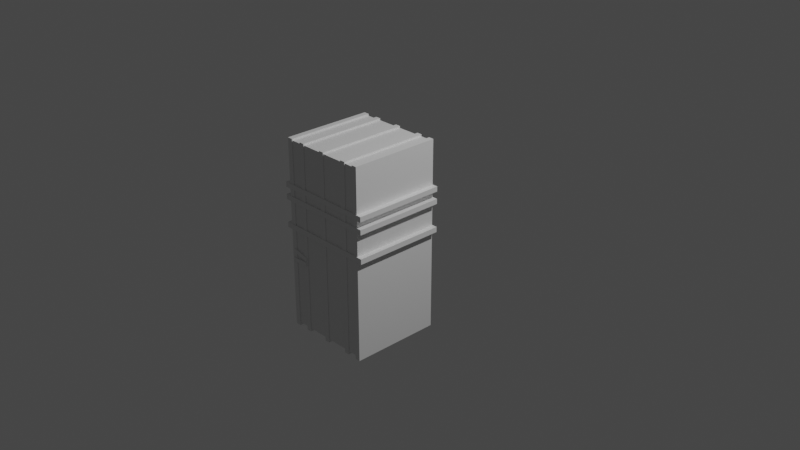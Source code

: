 # Source: town.blend  (saved by Blender 3.2.14; exported with 4.5.12 LTS)
import bpy
from mathutils import Matrix  # noqa: F401  (used for matrix-valued properties, if any)

bpy.ops.wm.read_factory_settings(use_empty=True)
scene = bpy.context.scene
scene.name = 'Scene'

# ---- collections
col_ref = bpy.data.collections.new('ref'); scene.collection.children.link(col_ref)
col_collection = bpy.data.collections.new('Collection'); scene.collection.children.link(col_collection)

# ---- materials (node trees are filled in below, after node groups)
mat_material = bpy.data.materials.new('Material')
mat_material.alpha_threshold = 0.0
mat_material.use_transparent_shadow = False
mat_material.line_color = (0.0, 0.0, 0.0, 1.0)

# ---- material node trees
mat_material.use_nodes = True; mat_material.node_tree.nodes.clear()
_N = mat_material.node_tree.nodes; _L = mat_material.node_tree.links
n0 = _N.new('ShaderNodeOutputMaterial'); n0.name = 'Material Output'; n0.location = (300, 300)
n1 = _N.new('ShaderNodeBsdfPrincipled'); n1.name = 'Principled BSDF'; n1.location = (10, 300)
n1.distribution = 'GGX'
n1.subsurface_method = 'RANDOM_WALK_SKIN'
n1.inputs[2].default_value = 0.4
n1.inputs[3].default_value = 1.45
n1.inputs[27].default_value = (0.0, 0.0, 0.0, 1.0)
n1.inputs[28].default_value = 1.0
_L.new(n1.outputs[0], n0.inputs[0])
n0.is_active_output = True

# ---- world
world_world = bpy.data.worlds.new('World'); scene.world = world_world
world_world.use_nodes = True; world_world.node_tree.nodes.clear()
_N = world_world.node_tree.nodes; _L = world_world.node_tree.links
n0 = _N.new('ShaderNodeOutputWorld'); n0.name = 'World Output'; n0.location = (300, 300)
n1 = _N.new('ShaderNodeBackground'); n1.name = 'Background'; n1.location = (10, 300)
n1.inputs[0].default_value = (0.05088, 0.05088, 0.05088, 1.0)
_L.new(n1.outputs[0], n0.inputs[0])
n0.is_active_output = True
world_world.color = (0.05088, 0.05088, 0.05088)
world_world.use_sun_shadow = False
world_world.sun_shadow_jitter_overblur = 0.0

# ---- cameras
cam_camera = bpy.data.cameras.new('Camera')
cam_camera.clip_end = 100.0
cam_camera.ortho_scale = 7.314

# ---- lights
light_light = bpy.data.lights.new('Light', 'POINT')
light_light.transmission_factor = 0.0
light_light.energy = 1000.0
light_light.shadow_soft_size = 0.1
light_light.shadow_maximum_resolution = 0.006
light_light.use_absolute_resolution = True

# ---- meshes
me_cube = bpy.data.meshes.new('Cube')
me_cube.from_pydata([(0.4681, -0.02251, 1.0), (0.4681, -0.02251, -1.0), (0.4681, -0.9802, 1.0), (0.4681, -0.9802, -1.0), (-0.4681, -0.02251, 1.0), (-0.4681, -0.02251, -1.0), (-0.4681, -0.9802, 1.0), (-0.4681, -0.9802, -1.0), (0.5419, -0.9938, 0.5415), (0.5419, -0.9938, 0.4874), (-0.5419, -0.9938, 0.5415), (-0.5419, -0.9938, 0.4874), (0.5419, -0.9938, 0.4096), (0.5419, -0.9938, 0.3555), (-0.5419, -0.9938, 0.4096), (-0.5419, -0.9938, 0.3555), (0.5419, -0.9938, 0.1074), (0.5419, -0.9938, 0.05112), (-0.5419, -0.9938, 0.1074), (-0.5419, -0.9938, 0.05112), (-0.2568, -0.9872, -1.035), (-0.3115, -0.9872, -1.035), (-0.2568, -0.9872, 1.017), (-0.3115, -0.9872, 1.017), (-0.2666, -0.996, -0.1949), (-0.2753, -0.996, -0.2347), (-0.4517, -0.996, -0.1541), (-0.4605, -0.996, -0.1939), (-0.2772, -0.996, -0.2478), (-0.2752, -0.996, -0.2886), (-0.4658, -0.996, -0.257), (-0.4638, -0.996, -0.2978), (-0.4275, -0.9872, -1.035), (-0.4858, -0.9872, -1.035), (-0.4275, -0.9872, 1.017), (-0.4858, -0.9872, 1.017), (0.5419, -0.009104, 0.5415), (0.5419, -0.009104, 0.4874), (-0.5419, -0.009104, 0.5415), (-0.5419, -0.009104, 0.4874), (0.5419, -0.009104, 0.4096), (0.5419, -0.009104, 0.3555), (-0.5419, -0.009104, 0.4096), (-0.5419, -0.009104, 0.3555), (0.5419, -0.009104, 0.1074), (0.5419, -0.009104, 0.05112), (-0.5419, -0.009104, 0.1074), (-0.5419, -0.009104, 0.05112), (-0.2568, -0.01572, -1.035), (-0.3115, -0.01572, -1.035), (-0.2568, -0.01572, 1.017), (-0.3115, -0.01572, 1.017), (-0.2666, -0.006919, -0.1949), (-0.2753, -0.006919, -0.2347), (-0.4517, -0.006919, -0.1541), (-0.4605, -0.006919, -0.1939), (-0.2772, -0.006919, -0.2478), (-0.2752, -0.006919, -0.2886), (-0.4658, -0.006919, -0.257), (-0.4638, -0.006919, -0.2978), (-0.4275, -0.01572, -1.035), (-0.4858, -0.01572, -1.035), (-0.4275, -0.01572, 1.017), (-0.4858, -0.01572, 1.017), (0.02801, -0.9872, -1.035), (-0.0266, -0.9872, -1.035), (0.02801, -0.9872, 1.017), (-0.0266, -0.9872, 1.017), (0.02801, -0.01572, -1.035), (-0.0266, -0.01572, -1.035), (0.02801, -0.01572, 1.017), (-0.0266, -0.01572, 1.017), (0.3269, -0.9872, -1.035), (0.2723, -0.9872, -1.035), (0.3269, -0.9872, 1.017), (0.2723, -0.9872, 1.017), (0.3269, -0.01572, -1.035), (0.2723, -0.01572, -1.035), (0.3269, -0.01572, 1.017), (0.2723, -0.01572, 1.017), (0.486, -0.9872, -1.035), (0.4297, -0.9872, -1.035), (0.486, -0.9872, 1.017), (0.4297, -0.9872, 1.017), (0.486, -0.01572, -1.035), (0.4297, -0.01572, -1.035), (0.486, -0.01572, 1.017), (0.4297, -0.01572, 1.017)], [], [(0, 4, 6, 2), (3, 2, 6, 7), (7, 6, 4, 5), (5, 1, 3, 7), (1, 0, 2, 3), (5, 4, 0, 1), (9, 11, 10, 8), (13, 15, 14, 12), (17, 19, 18, 16), (21, 23, 22, 20), (25, 27, 26, 24), (29, 31, 30, 28), (33, 35, 34, 32), (37, 36, 38, 39), (41, 40, 42, 43), (45, 44, 46, 47), (49, 48, 50, 51), (53, 52, 54, 55), (57, 56, 58, 59), (61, 60, 62, 63), (28, 30, 58, 56), (17, 16, 44, 45), (31, 29, 57, 59), (16, 18, 46, 44), (34, 35, 63, 62), (19, 17, 45, 47), (33, 32, 60, 61), (22, 23, 51, 50), (32, 34, 62, 60), (21, 20, 48, 49), (10, 11, 39, 38), (35, 33, 61, 63), (20, 22, 50, 48), (9, 8, 36, 37), (23, 21, 49, 51), (8, 10, 38, 36), (26, 27, 55, 54), (11, 9, 37, 39), (25, 24, 52, 53), (14, 15, 43, 42), (24, 26, 54, 52), (13, 12, 40, 41), (27, 25, 53, 55), (12, 14, 42, 40), (30, 31, 59, 58), (15, 13, 41, 43), (29, 28, 56, 57), (18, 19, 47, 46), (65, 67, 66, 64), (69, 68, 70, 71), (66, 67, 71, 70), (65, 64, 68, 69), (64, 66, 70, 68), (67, 65, 69, 71), (73, 75, 74, 72), (77, 76, 78, 79), (74, 75, 79, 78), (73, 72, 76, 77), (72, 74, 78, 76), (75, 73, 77, 79), (81, 83, 82, 80), (85, 84, 86, 87), (82, 83, 87, 86), (81, 80, 84, 85), (80, 82, 86, 84), (83, 81, 85, 87)])
_uv = me_cube.uv_layers.new(name='UVMap')
_uv.uv.foreach_set('vector', [0.625, 0.5, 0.875, 0.5, 0.875, 0.75, 0.625, 0.75, 0.375, 0.75, 0.625, 0.75, 0.625, 1.0, 0.375, 1.0, 0.375, 0.0, 0.625, 0.0, 0.625, 0.25, 0.375, 0.25, 0.125, 0.5, 0.375, 0.5, 0.375, 0.75, 0.125, 0.75, 0.375, 0.5, 0.625, 0.5, 0.625, 0.75, 0.375, 0.75, 0.375, 0.25, 0.625, 0.25, 0.625, 0.5, 0.375, 0.5, 0.375, 0.75, 0.375, 1.0, 0.625, 1.0, 0.625, 0.75, 0.375, 0.75, 0.375, 1.0, 0.625, 1.0, 0.625, 0.75, 0.375, 0.75, 0.375, 1.0, 0.625, 1.0, 0.625, 0.75, 0.375, 0.75, 0.375, 1.0, 0.625, 1.0, 0.625, 0.75, 0.375, 0.8795, 0.375, 0.9233, 0.625, 0.9233, 0.625, 0.8795, 0.375, 0.8825, 0.375, 0.9261, 0.625, 0.9261, 0.625, 0.8825, 0.375, 0.75, 0.375, 1.0, 0.625, 1.0, 0.625, 0.75, 0.375, 0.75, 0.625, 0.75, 0.625, 1.0, 0.375, 1.0, 0.375, 0.75, 0.625, 0.75, 0.625, 1.0, 0.375, 1.0, 0.375, 0.75, 0.625, 0.75, 0.625, 1.0, 0.375, 1.0, 0.375, 0.75, 0.625, 0.75, 0.625, 1.0, 0.375, 1.0, 0.375, 0.8795, 0.625, 0.8795, 0.625, 0.9233, 0.375, 0.9233, 0.375, 0.8825, 0.625, 0.8825, 0.625, 0.9261, 0.375, 0.9261, 0.375, 0.75, 0.625, 0.75, 0.625, 1.0, 0.375, 1.0, 0.625, 0.8825, 0.625, 0.9261, 0.625, 0.9261, 0.625, 0.8825, 0.375, 0.75, 0.625, 0.75, 0.625, 0.75, 0.375, 0.75, 0.375, 0.9261, 0.375, 0.8825, 0.375, 0.8825, 0.375, 0.9261, 0.625, 0.75, 0.625, 1.0, 0.625, 1.0, 0.625, 0.75, 0.625, 1.0, 0.375, 1.0, 0.375, 1.0, 0.625, 1.0, 0.375, 1.0, 0.375, 0.75, 0.375, 0.75, 0.375, 1.0, 0.375, 0.75, 0.625, 0.75, 0.625, 0.75, 0.375, 0.75, 0.625, 1.0, 0.375, 1.0, 0.375, 1.0, 0.625, 1.0, 0.625, 0.75, 0.625, 1.0, 0.625, 1.0, 0.625, 0.75, 0.375, 0.75, 0.625, 0.75, 0.625, 0.75, 0.375, 0.75, 0.625, 1.0, 0.375, 1.0, 0.375, 1.0, 0.625, 1.0, 0.375, 1.0, 0.375, 0.75, 0.375, 0.75, 0.375, 1.0, 0.625, 0.75, 0.625, 1.0, 0.625, 1.0, 0.625, 0.75, 0.375, 0.75, 0.625, 0.75, 0.625, 0.75, 0.375, 0.75, 0.375, 1.0, 0.375, 0.75, 0.375, 0.75, 0.375, 1.0, 0.625, 0.75, 0.625, 1.0, 0.625, 1.0, 0.625, 0.75, 0.625, 0.9233, 0.375, 0.9233, 0.375, 0.9233, 0.625, 0.9233, 0.375, 1.0, 0.375, 0.75, 0.375, 0.75, 0.375, 1.0, 0.375, 0.8795, 0.625, 0.8795, 0.625, 0.8795, 0.375, 0.8795, 0.625, 1.0, 0.375, 1.0, 0.375, 1.0, 0.625, 1.0, 0.625, 0.8795, 0.625, 0.9233, 0.625, 0.9233, 0.625, 0.8795, 0.375, 0.75, 0.625, 0.75, 0.625, 0.75, 0.375, 0.75, 0.375, 0.9233, 0.375, 0.8795, 0.375, 0.8795, 0.375, 0.9233, 0.625, 0.75, 0.625, 1.0, 0.625, 1.0, 0.625, 0.75, 0.625, 0.9261, 0.375, 0.9261, 0.375, 0.9261, 0.625, 0.9261, 0.375, 1.0, 0.375, 0.75, 0.375, 0.75, 0.375, 1.0, 0.375, 0.8825, 0.625, 0.8825, 0.625, 0.8825, 0.375, 0.8825, 0.625, 1.0, 0.375, 1.0, 0.375, 1.0, 0.625, 1.0, 0.375, 0.75, 0.375, 1.0, 0.625, 1.0, 0.625, 0.75, 0.375, 0.75, 0.625, 0.75, 0.625, 1.0, 0.375, 1.0, 0.625, 1.0, 0.375, 1.0, 0.375, 1.0, 0.625, 1.0, 0.375, 0.75, 0.625, 0.75, 0.625, 0.75, 0.375, 0.75, 0.625, 0.75, 0.625, 1.0, 0.625, 1.0, 0.625, 0.75, 0.375, 1.0, 0.375, 0.75, 0.375, 0.75, 0.375, 1.0, 0.375, 0.75, 0.375, 1.0, 0.625, 1.0, 0.625, 0.75, 0.375, 0.75, 0.625, 0.75, 0.625, 1.0, 0.375, 1.0, 0.625, 1.0, 0.375, 1.0, 0.375, 1.0, 0.625, 1.0, 0.375, 0.75, 0.625, 0.75, 0.625, 0.75, 0.375, 0.75, 0.625, 0.75, 0.625, 1.0, 0.625, 1.0, 0.625, 0.75, 0.375, 1.0, 0.375, 0.75, 0.375, 0.75, 0.375, 1.0, 0.375, 0.75, 0.375, 1.0, 0.625, 1.0, 0.625, 0.75, 0.375, 0.75, 0.625, 0.75, 0.625, 1.0, 0.375, 1.0, 0.625, 1.0, 0.375, 1.0, 0.375, 1.0, 0.625, 1.0, 0.375, 0.75, 0.625, 0.75, 0.625, 0.75, 0.375, 0.75, 0.625, 0.75, 0.625, 1.0, 0.625, 1.0, 0.625, 0.75, 0.375, 1.0, 0.375, 0.75, 0.375, 0.75, 0.375, 1.0])
me_cube.materials.append(mat_material)
me_cube.use_mirror_vertex_groups = False
me_cube.update()

# ---- objects
ob_empty = bpy.data.objects.new('Empty', None)
ob_empty_001 = bpy.data.objects.new('Empty.001', None)
ob_cube = bpy.data.objects.new('Cube', me_cube)
ob_light = bpy.data.objects.new('Light', light_light)
ob_camera = bpy.data.objects.new('Camera', cam_camera)

# ---- transforms, parenting, visibility, modifiers, constraints
ob_empty.location = (3.69, -3.037e-07, 2.261)
ob_empty.rotation_euler = (1.571, -0.0, -0.0)
ob_empty.empty_display_type = 'IMAGE'
ob_empty.empty_display_size = 5.0
ob_empty_001.location = (-1.446, 1.238, -0.06332)
ob_empty_001.rotation_euler = (1.571, -0.0, -0.0)
ob_empty_001.empty_display_type = 'IMAGE'
ob_empty_001.empty_display_size = 5.0
ob_cube.location = (0.0, 0.0, 0.0)
ob_cube.lock_rotations_4d = False
ob_cube.empty_display_type = 'ARROWS'
ob_cube.lineart.crease_threshold = 0.0
ob_light.location = (4.076, 1.005, 5.904)
ob_light.rotation_euler = (0.6503, 0.05522, 1.866)
ob_light.lock_rotations_4d = False
ob_light.empty_display_type = 'ARROWS'
ob_light.color = (0.0, 0.0, 0.0, 0.0)
ob_light.lineart.crease_threshold = 0.0
ob_camera.location = (7.359, -6.926, 4.958)
ob_camera.rotation_euler = (1.109, 0.0, 0.8149)
ob_camera.lock_rotations_4d = False
ob_camera.empty_display_type = 'ARROWS'
ob_camera.color = (0.0, 0.0, 0.0, 0.0)
ob_camera.display_type = 'WIRE'
ob_camera.lineart.crease_threshold = 0.0

# ---- collection membership
col_ref.objects.link(ob_empty)
col_ref.objects.link(ob_empty_001)
col_collection.objects.link(ob_cube)
col_collection.objects.link(ob_light)
col_collection.objects.link(ob_camera)

# ---- scene / render settings (as saved in the file)
scene.camera = ob_camera
scene.frame_start = 1; scene.frame_end = 250; scene.frame_set(1)
scene.render.engine = 'BLENDER_EEVEE_NEXT'
scene.cycles.sampling_pattern = 'TABULATED_SOBOL'
scene.cycles.use_light_tree = False
scene.view_settings.view_transform = 'Filmic'
bpy.context.view_layer.update()
